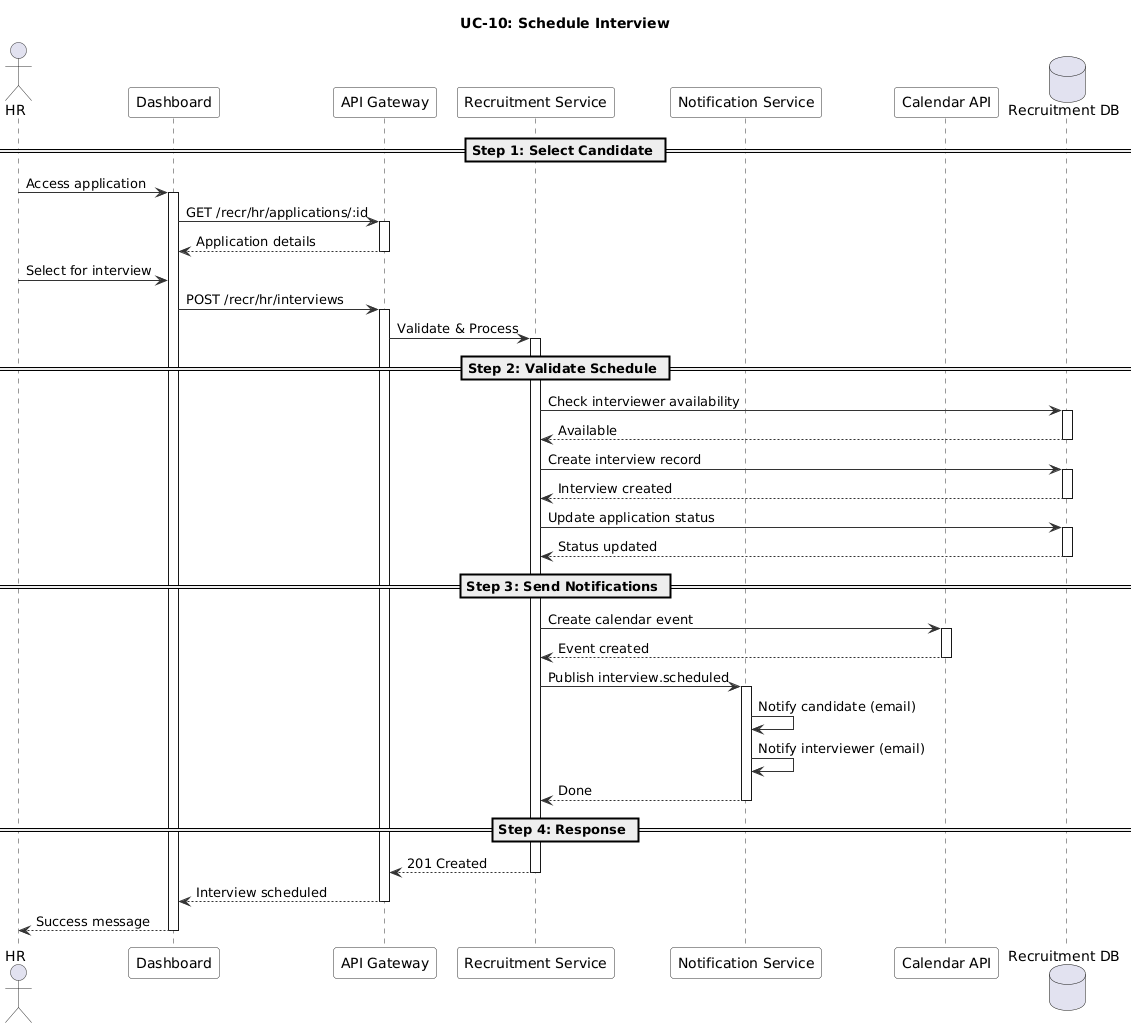

The diagram above was rendered by PlantUML. Its source (embedded in the PNG):
@startuml
' UC-10: Schedule Interview - Sequence Diagram
skinparam sequence {
  ArrowColor #333333
  ActorBorderColor #333333
  LifeLineBorderColor #333333
  ParticipantBackgroundColor #F8F8F8
  ParticipantBorderColor #333333
}

title UC-10: Schedule Interview

actor "HR" as HR
participant "Dashboard" as FE
participant "API Gateway" as GW
participant "Recruitment Service" as RS
participant "Notification Service" as NS
participant "Calendar API" as Cal
database "Recruitment DB" as DB

== Step 1: Select Candidate ==

HR -> FE : Access application
activate FE

FE -> GW : GET /recr/hr/applications/:id
activate GW
GW --> FE : Application details
deactivate GW

HR -> FE : Select for interview
FE -> GW : POST /recr/hr/interviews
activate GW

GW -> RS : Validate & Process
activate RS

== Step 2: Validate Schedule ==

RS -> DB : Check interviewer availability
activate DB
DB --> RS : Available
deactivate DB

RS -> DB : Create interview record
activate DB
DB --> RS : Interview created
deactivate DB

RS -> DB : Update application status
activate DB
DB --> RS : Status updated
deactivate DB

== Step 3: Send Notifications ==

RS -> Cal : Create calendar event
activate Cal
Cal --> RS : Event created
deactivate Cal

RS -> NS : Publish interview.scheduled
activate NS

NS -> NS : Notify candidate (email)
NS -> NS : Notify interviewer (email)
NS --> RS : Done
deactivate NS

== Step 4: Response ==

RS --> GW : 201 Created
deactivate RS

GW --> FE : Interview scheduled
deactivate GW

FE --> HR : Success message
deactivate FE

@enduml